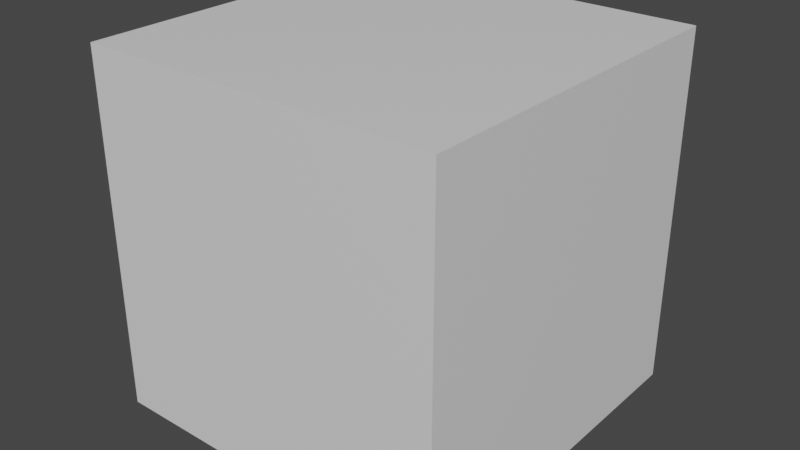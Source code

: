 # Source: cannon2x2.blend  (saved by Blender 2.92.15; exported with 4.5.12 LTS)
import bpy
from mathutils import Matrix  # noqa: F401  (used for matrix-valued properties, if any)

bpy.ops.wm.read_factory_settings(use_empty=True)
scene = bpy.context.scene
scene.name = 'Scene'

# ---- collections
col_collection = bpy.data.collections.new('Collection'); scene.collection.children.link(col_collection)

# ---- materials (node trees are filled in below, after node groups)
mat_material = bpy.data.materials.new('Material')
mat_material.alpha_threshold = 0.0
mat_material.use_transparent_shadow = False
mat_material.line_color = (0.0, 0.0, 0.0, 1.0)

# ---- material node trees
mat_material.use_nodes = True; mat_material.node_tree.nodes.clear()
_N = mat_material.node_tree.nodes; _L = mat_material.node_tree.links
n0 = _N.new('ShaderNodeOutputMaterial'); n0.name = 'Material Output'; n0.location = (300, 300)
n1 = _N.new('ShaderNodeBsdfPrincipled'); n1.name = 'Principled BSDF'; n1.location = (10, 300)
n1.distribution = 'GGX'
n1.subsurface_method = 'BURLEY'
n1.inputs[2].default_value = 0.4
n1.inputs[3].default_value = 1.45
n1.inputs[27].default_value = (0.0, 0.0, 0.0, 1.0)
n1.inputs[28].default_value = 1.0
_L.new(n1.outputs[0], n0.inputs[0])
n0.is_active_output = True

# ---- world
world_world = bpy.data.worlds.new('World'); scene.world = world_world
world_world.use_nodes = True; world_world.node_tree.nodes.clear()
_N = world_world.node_tree.nodes; _L = world_world.node_tree.links
n0 = _N.new('ShaderNodeOutputWorld'); n0.name = 'World Output'; n0.location = (300, 300)
n1 = _N.new('ShaderNodeBackground'); n1.name = 'Background'; n1.location = (10, 300)
n1.inputs[0].default_value = (0.05088, 0.05088, 0.05088, 1.0)
_L.new(n1.outputs[0], n0.inputs[0])
n0.is_active_output = True
world_world.color = (0.05088, 0.05088, 0.05088)
world_world.use_sun_shadow = False
world_world.sun_shadow_jitter_overblur = 0.0

# ---- meshes
me_cube = bpy.data.meshes.new('Cube')
me_cube.from_pydata([(1.5, 1.5, 1.5), (1.5, 1.5, -0.5), (1.5, -0.5, 1.5), (1.5, -0.5, -0.5), (-0.5, 1.5, 1.5), (-0.5, 1.5, -0.5), (-0.5, -0.5, 1.5), (-0.5, -0.5, -0.5)], [], [(0, 4, 6, 2), (3, 2, 6, 7), (7, 6, 4, 5), (5, 1, 3, 7), (1, 0, 2, 3), (5, 4, 0, 1)])
_uv = me_cube.uv_layers.new(name='UVMap')
_uv.uv.foreach_set('vector', [0.625, 0.5, 0.875, 0.5, 0.875, 0.75, 0.625, 0.75, 0.375, 0.75, 0.625, 0.75, 0.625, 1.0, 0.375, 1.0, 0.375, 0.0, 0.625, 0.0, 0.625, 0.25, 0.375, 0.25, 0.125, 0.5, 0.375, 0.5, 0.375, 0.75, 0.125, 0.75, 0.375, 0.5, 0.625, 0.5, 0.625, 0.75, 0.375, 0.75, 0.375, 0.25, 0.625, 0.25, 0.625, 0.5, 0.375, 0.5])
me_cube.materials.append(mat_material)
me_cube.use_remesh_preserve_volume = False
me_cube.use_remesh_preserve_attributes = False
me_cube.use_mirror_vertex_groups = False
me_cube.update()

# ---- objects
ob_cube = bpy.data.objects.new('Cube', me_cube)

# ---- transforms, parenting, visibility, modifiers, constraints
ob_cube.location = (0.0, 0.0, 0.0)
ob_cube.lock_rotations_4d = False
ob_cube.empty_display_type = 'ARROWS'
ob_cube.lineart.crease_threshold = 0.0

# ---- collection membership
col_collection.objects.link(ob_cube)

# ---- scene / render settings (as saved in the file)
scene.frame_start = 1; scene.frame_end = 250; scene.frame_set(1)
scene.render.engine = 'BLENDER_EEVEE_NEXT'
scene.cycles.use_denoising = False
scene.cycles.samples = 128
scene.cycles.sampling_pattern = 'TABULATED_SOBOL'
scene.cycles.use_adaptive_sampling = False
scene.cycles.use_light_tree = False
scene.view_settings.view_transform = 'Filmic'
bpy.context.view_layer.update()

# ---- added for rendering (the .blend has no active camera and no usable light): camera, sun
cam_auto = bpy.data.cameras.new('AutoCamera')
cam_auto.lens = 50.0
cam_auto.sensor_width = 36.0
cam_auto.clip_end = 1000.0
ob_auto_camera = bpy.data.objects.new('AutoCamera', cam_auto)
scene.collection.objects.link(ob_auto_camera)
ob_auto_camera.location = (3.70507, -3.34609, 3.06406)
ob_auto_camera.rotation_euler = (1.09748, -7.21219e-08, 0.694738)
scene.camera = ob_auto_camera
light_auto_sun = bpy.data.lights.new('AutoSun', 'SUN')
light_auto_sun.energy = 3.0
light_auto_sun.angle = 0.0523599
ob_auto_sun = bpy.data.objects.new('AutoSun', light_auto_sun)
scene.collection.objects.link(ob_auto_sun)
ob_auto_sun.rotation_euler = (0.872665, 0.174533, 0.523599)
bpy.context.view_layer.update()
